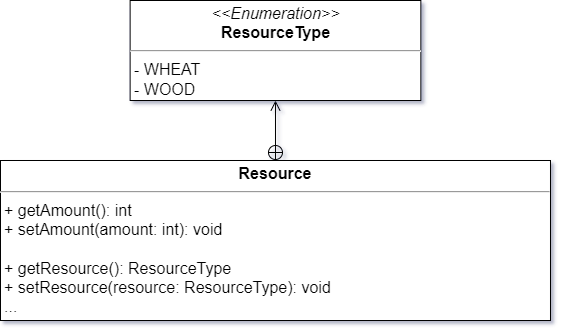

The diagram above was exported from draw.io. Its source (the exported page's mxGraphModel, read from the mxfile embedded in the PNG):
<mxGraphModel dx="-33" dy="1204" grid="1" gridSize="10" guides="1" tooltips="1" connect="1" arrows="1" fold="1" page="1" pageScale="1" pageWidth="827" pageHeight="1169" math="0" shadow="0">
  <root>
    <mxCell id="0" />
    <mxCell id="1" parent="0" />
    <mxCell id="2" value="&lt;p style=&quot;margin: 4px 0px 0px; text-align: center; font-size: 16px;&quot;&gt;&lt;i style=&quot;font-size: 16px;&quot;&gt;&amp;lt;&amp;lt;Enumeration&amp;gt;&amp;gt;&lt;/i&gt;&lt;br style=&quot;font-size: 16px;&quot;&gt;&lt;b style=&quot;font-size: 16px;&quot;&gt;ResourceType&lt;/b&gt;&lt;/p&gt;&lt;hr style=&quot;font-size: 16px;&quot;&gt;&lt;p style=&quot;margin: 0px 0px 0px 4px; font-size: 16px;&quot;&gt;- WHEAT&lt;/p&gt;&lt;p style=&quot;margin: 0px 0px 0px 4px; font-size: 16px;&quot;&gt;- WOOD&lt;/p&gt;" style="verticalAlign=top;align=left;overflow=fill;fontSize=16;fontFamily=Helvetica;html=1;whiteSpace=wrap;" vertex="1" parent="1">
      <mxGeometry x="1039.62" y="590" width="290.75" height="100" as="geometry" />
    </mxCell>
    <mxCell id="3" value="&lt;p style=&quot;margin: 4px 0px 0px; text-align: center; font-size: 16px;&quot;&gt;&lt;b style=&quot;font-size: 16px;&quot;&gt;Resource&lt;/b&gt;&lt;/p&gt;&lt;hr style=&quot;font-size: 16px;&quot;&gt;&lt;p style=&quot;margin: 0px 0px 0px 4px; font-size: 16px;&quot;&gt;+ getAmount(): int&lt;/p&gt;&lt;p style=&quot;margin: 0px 0px 0px 4px; font-size: 16px;&quot;&gt;+ setAmount(amount: int): void&lt;/p&gt;&lt;p style=&quot;margin: 0px 0px 0px 4px; font-size: 16px;&quot;&gt;&lt;br&gt;&lt;/p&gt;&lt;p style=&quot;margin: 0px 0px 0px 4px; font-size: 16px;&quot;&gt;+ getResource(): ResourceType&lt;/p&gt;&lt;p style=&quot;margin: 0px 0px 0px 4px; font-size: 16px;&quot;&gt;+ setResource(resource: ResourceType): void&lt;/p&gt;&lt;p style=&quot;margin: 0px 0px 0px 4px; font-size: 16px;&quot;&gt;...&lt;/p&gt;" style="verticalAlign=top;align=left;overflow=fill;fontSize=16;fontFamily=Helvetica;html=1;whiteSpace=wrap;" vertex="1" parent="1">
      <mxGeometry x="909.99" y="750" width="550" height="160" as="geometry" />
    </mxCell>
    <mxCell id="4" value="" style="endArrow=open;startArrow=circlePlus;endFill=0;startFill=0;endSize=8;html=1;rounded=0;exitX=0.5;exitY=0;exitDx=0;exitDy=0;entryX=0.5;entryY=1;entryDx=0;entryDy=0;" edge="1" source="3" target="2" parent="1">
      <mxGeometry width="160" relative="1" as="geometry">
        <mxPoint x="1000" y="650" as="sourcePoint" />
        <mxPoint x="1010" y="560" as="targetPoint" />
      </mxGeometry>
    </mxCell>
  </root>
</mxGraphModel>